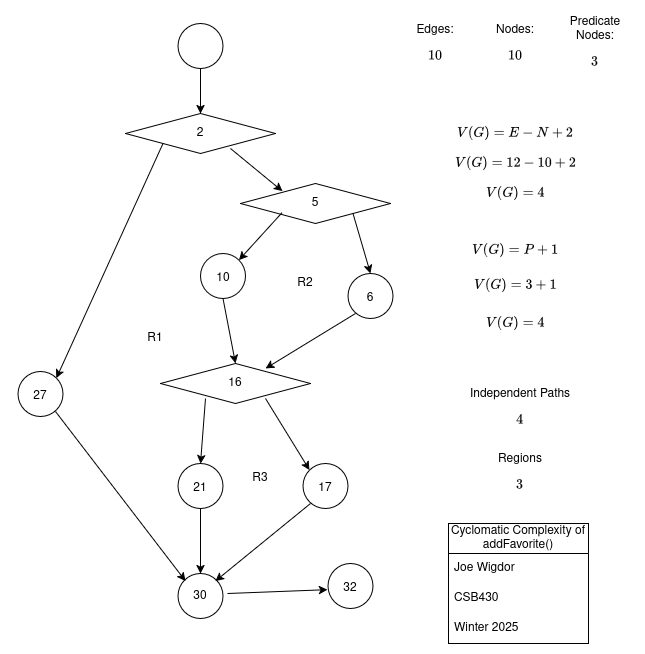

The diagram above was exported from draw.io. Its source (the exported page's mxGraphModel, read from the mxfile embedded in the PNG):
<mxGraphModel dx="792" dy="1110" grid="1" gridSize="10" guides="1" tooltips="1" connect="1" arrows="1" fold="1" page="1" pageScale="1" pageWidth="850" pageHeight="1100" math="1" shadow="0">
  <root>
    <mxCell id="0" />
    <mxCell id="1" parent="0" />
    <mxCell id="QRN0Ji35Uzyd0gQF66ij-1" value="" style="ellipse;whiteSpace=wrap;html=1;aspect=fixed;" parent="1" vertex="1">
      <mxGeometry x="307.5" y="180" width="45" height="45" as="geometry" />
    </mxCell>
    <mxCell id="QRN0Ji35Uzyd0gQF66ij-4" value="" style="group" parent="1" connectable="0" vertex="1">
      <mxGeometry x="255" y="270" width="150" height="40" as="geometry" />
    </mxCell>
    <mxCell id="QRN0Ji35Uzyd0gQF66ij-2" value="" style="rhombus;whiteSpace=wrap;html=1;" parent="QRN0Ji35Uzyd0gQF66ij-4" vertex="1">
      <mxGeometry width="150" height="40" as="geometry" />
    </mxCell>
    <mxCell id="QRN0Ji35Uzyd0gQF66ij-3" value="2" style="text;html=1;align=center;verticalAlign=middle;whiteSpace=wrap;rounded=0;" parent="QRN0Ji35Uzyd0gQF66ij-4" vertex="1">
      <mxGeometry x="45" y="5" width="60" height="30" as="geometry" />
    </mxCell>
    <mxCell id="QRN0Ji35Uzyd0gQF66ij-5" value="" style="group" parent="1" connectable="0" vertex="1">
      <mxGeometry x="370" y="340" width="150" height="40" as="geometry" />
    </mxCell>
    <mxCell id="QRN0Ji35Uzyd0gQF66ij-6" value="" style="rhombus;whiteSpace=wrap;html=1;" parent="QRN0Ji35Uzyd0gQF66ij-5" vertex="1">
      <mxGeometry width="150" height="40" as="geometry" />
    </mxCell>
    <mxCell id="QRN0Ji35Uzyd0gQF66ij-7" value="&lt;div&gt;5&lt;/div&gt;" style="text;html=1;align=center;verticalAlign=middle;whiteSpace=wrap;rounded=0;" parent="QRN0Ji35Uzyd0gQF66ij-5" vertex="1">
      <mxGeometry x="45" y="5" width="60" height="30" as="geometry" />
    </mxCell>
    <mxCell id="QRN0Ji35Uzyd0gQF66ij-8" value="" style="endArrow=classic;html=1;rounded=0;exitX=1;exitY=1;exitDx=0;exitDy=0;entryX=-0.052;entryY=0.09;entryDx=0;entryDy=0;entryPerimeter=0;" parent="1" source="QRN0Ji35Uzyd0gQF66ij-3" target="QRN0Ji35Uzyd0gQF66ij-7" edge="1">
      <mxGeometry width="50" height="50" relative="1" as="geometry">
        <mxPoint x="310" y="470" as="sourcePoint" />
        <mxPoint x="360" y="420" as="targetPoint" />
      </mxGeometry>
    </mxCell>
    <mxCell id="QRN0Ji35Uzyd0gQF66ij-9" value="" style="endArrow=classic;html=1;rounded=0;exitX=0.5;exitY=1;exitDx=0;exitDy=0;entryX=0.5;entryY=0;entryDx=0;entryDy=0;" parent="1" source="QRN0Ji35Uzyd0gQF66ij-1" target="QRN0Ji35Uzyd0gQF66ij-2" edge="1">
      <mxGeometry width="50" height="50" relative="1" as="geometry">
        <mxPoint x="310" y="470" as="sourcePoint" />
        <mxPoint x="360" y="420" as="targetPoint" />
      </mxGeometry>
    </mxCell>
    <mxCell id="QRN0Ji35Uzyd0gQF66ij-17" value="" style="endArrow=classic;html=1;rounded=0;exitX=0;exitY=1;exitDx=0;exitDy=0;entryX=1;entryY=0;entryDx=0;entryDy=0;" parent="1" source="QRN0Ji35Uzyd0gQF66ij-2" target="3b8BGP_5jd8DephjwWz8-23" edge="1">
      <mxGeometry width="50" height="50" relative="1" as="geometry">
        <mxPoint x="300" y="480" as="sourcePoint" />
        <mxPoint x="170" y="440" as="targetPoint" />
      </mxGeometry>
    </mxCell>
    <mxCell id="QRN0Ji35Uzyd0gQF66ij-18" value="" style="endArrow=classic;html=1;rounded=0;exitX=0.277;exitY=0.729;exitDx=0;exitDy=0;exitPerimeter=0;entryX=1;entryY=0;entryDx=0;entryDy=0;" parent="1" source="QRN0Ji35Uzyd0gQF66ij-6" target="3b8BGP_5jd8DephjwWz8-1" edge="1">
      <mxGeometry width="50" height="50" relative="1" as="geometry">
        <mxPoint x="300" y="480" as="sourcePoint" />
        <mxPoint x="380" y="390" as="targetPoint" />
      </mxGeometry>
    </mxCell>
    <mxCell id="QRN0Ji35Uzyd0gQF66ij-19" value="" style="group" parent="1" connectable="0" vertex="1">
      <mxGeometry x="290" y="520" width="150" height="40" as="geometry" />
    </mxCell>
    <mxCell id="QRN0Ji35Uzyd0gQF66ij-20" value="" style="rhombus;whiteSpace=wrap;html=1;" parent="QRN0Ji35Uzyd0gQF66ij-19" vertex="1">
      <mxGeometry width="150" height="40" as="geometry" />
    </mxCell>
    <mxCell id="QRN0Ji35Uzyd0gQF66ij-21" value="16" style="text;html=1;align=center;verticalAlign=middle;whiteSpace=wrap;rounded=0;" parent="QRN0Ji35Uzyd0gQF66ij-19" vertex="1">
      <mxGeometry x="45" y="5" width="60" height="30" as="geometry" />
    </mxCell>
    <mxCell id="QRN0Ji35Uzyd0gQF66ij-36" value="" style="endArrow=classic;html=1;rounded=0;exitX=1;exitY=1;exitDx=0;exitDy=0;entryX=0.5;entryY=0;entryDx=0;entryDy=0;" parent="1" source="QRN0Ji35Uzyd0gQF66ij-6" target="3b8BGP_5jd8DephjwWz8-20" edge="1">
      <mxGeometry width="50" height="50" relative="1" as="geometry">
        <mxPoint x="340" y="480" as="sourcePoint" />
        <mxPoint x="500" y="410" as="targetPoint" />
      </mxGeometry>
    </mxCell>
    <mxCell id="QRN0Ji35Uzyd0gQF66ij-37" value="" style="endArrow=classic;html=1;rounded=0;entryX=0.5;entryY=0;entryDx=0;entryDy=0;exitX=0.5;exitY=1;exitDx=0;exitDy=0;" parent="1" source="3b8BGP_5jd8DephjwWz8-1" target="QRN0Ji35Uzyd0gQF66ij-20" edge="1">
      <mxGeometry width="50" height="50" relative="1" as="geometry">
        <mxPoint x="350" y="460" as="sourcePoint" />
        <mxPoint x="390" y="430" as="targetPoint" />
      </mxGeometry>
    </mxCell>
    <mxCell id="3b8BGP_5jd8DephjwWz8-3" value="" style="group" vertex="1" connectable="0" parent="1">
      <mxGeometry x="322.5" y="410" width="60" height="45" as="geometry" />
    </mxCell>
    <mxCell id="3b8BGP_5jd8DephjwWz8-1" value="" style="ellipse;whiteSpace=wrap;html=1;aspect=fixed;" vertex="1" parent="3b8BGP_5jd8DephjwWz8-3">
      <mxGeometry x="7.5" width="45" height="45" as="geometry" />
    </mxCell>
    <mxCell id="3b8BGP_5jd8DephjwWz8-2" value="10" style="text;html=1;align=center;verticalAlign=middle;whiteSpace=wrap;rounded=0;" vertex="1" parent="3b8BGP_5jd8DephjwWz8-3">
      <mxGeometry y="10" width="60" height="30" as="geometry" />
    </mxCell>
    <mxCell id="3b8BGP_5jd8DephjwWz8-5" value="" style="group" vertex="1" connectable="0" parent="1">
      <mxGeometry x="425" y="620" width="60" height="45" as="geometry" />
    </mxCell>
    <mxCell id="3b8BGP_5jd8DephjwWz8-6" value="" style="ellipse;whiteSpace=wrap;html=1;aspect=fixed;" vertex="1" parent="3b8BGP_5jd8DephjwWz8-5">
      <mxGeometry x="7.5" width="45" height="45" as="geometry" />
    </mxCell>
    <mxCell id="3b8BGP_5jd8DephjwWz8-7" value="17" style="text;html=1;align=center;verticalAlign=middle;whiteSpace=wrap;rounded=0;" vertex="1" parent="3b8BGP_5jd8DephjwWz8-5">
      <mxGeometry y="10" width="60" height="30" as="geometry" />
    </mxCell>
    <mxCell id="3b8BGP_5jd8DephjwWz8-9" value="" style="endArrow=classic;html=1;rounded=0;entryX=0;entryY=0;entryDx=0;entryDy=0;exitX=1;exitY=1;exitDx=0;exitDy=0;" edge="1" parent="1" source="QRN0Ji35Uzyd0gQF66ij-21" target="3b8BGP_5jd8DephjwWz8-6">
      <mxGeometry width="50" height="50" relative="1" as="geometry">
        <mxPoint x="350" y="550" as="sourcePoint" />
        <mxPoint x="400" y="500" as="targetPoint" />
      </mxGeometry>
    </mxCell>
    <mxCell id="3b8BGP_5jd8DephjwWz8-10" value="" style="group" vertex="1" connectable="0" parent="1">
      <mxGeometry x="300" y="730" width="60" height="45" as="geometry" />
    </mxCell>
    <mxCell id="3b8BGP_5jd8DephjwWz8-11" value="" style="ellipse;whiteSpace=wrap;html=1;aspect=fixed;" vertex="1" parent="3b8BGP_5jd8DephjwWz8-10">
      <mxGeometry x="7.5" width="45" height="45" as="geometry" />
    </mxCell>
    <mxCell id="3b8BGP_5jd8DephjwWz8-12" value="30" style="text;html=1;align=center;verticalAlign=middle;whiteSpace=wrap;rounded=0;" vertex="1" parent="3b8BGP_5jd8DephjwWz8-10">
      <mxGeometry y="7.5" width="60" height="30" as="geometry" />
    </mxCell>
    <mxCell id="3b8BGP_5jd8DephjwWz8-13" value="" style="group" vertex="1" connectable="0" parent="1">
      <mxGeometry x="450" y="720" width="60" height="45" as="geometry" />
    </mxCell>
    <mxCell id="3b8BGP_5jd8DephjwWz8-14" value="" style="ellipse;whiteSpace=wrap;html=1;aspect=fixed;" vertex="1" parent="3b8BGP_5jd8DephjwWz8-13">
      <mxGeometry x="7.5" width="45" height="45" as="geometry" />
    </mxCell>
    <mxCell id="3b8BGP_5jd8DephjwWz8-15" value="32" style="text;html=1;align=center;verticalAlign=middle;whiteSpace=wrap;rounded=0;" vertex="1" parent="3b8BGP_5jd8DephjwWz8-13">
      <mxGeometry y="10" width="60" height="30" as="geometry" />
    </mxCell>
    <mxCell id="3b8BGP_5jd8DephjwWz8-16" value="" style="group" vertex="1" connectable="0" parent="1">
      <mxGeometry x="300" y="620" width="60" height="45" as="geometry" />
    </mxCell>
    <mxCell id="3b8BGP_5jd8DephjwWz8-17" value="" style="ellipse;whiteSpace=wrap;html=1;aspect=fixed;" vertex="1" parent="3b8BGP_5jd8DephjwWz8-16">
      <mxGeometry x="7.5" width="45" height="45" as="geometry" />
    </mxCell>
    <mxCell id="3b8BGP_5jd8DephjwWz8-18" value="21" style="text;html=1;align=center;verticalAlign=middle;whiteSpace=wrap;rounded=0;" vertex="1" parent="3b8BGP_5jd8DephjwWz8-16">
      <mxGeometry y="10" width="60" height="30" as="geometry" />
    </mxCell>
    <mxCell id="3b8BGP_5jd8DephjwWz8-19" value="" style="group" vertex="1" connectable="0" parent="1">
      <mxGeometry x="470" y="430" width="60" height="45" as="geometry" />
    </mxCell>
    <mxCell id="3b8BGP_5jd8DephjwWz8-20" value="" style="ellipse;whiteSpace=wrap;html=1;aspect=fixed;" vertex="1" parent="3b8BGP_5jd8DephjwWz8-19">
      <mxGeometry x="7.5" width="45" height="45" as="geometry" />
    </mxCell>
    <mxCell id="3b8BGP_5jd8DephjwWz8-21" value="6" style="text;html=1;align=center;verticalAlign=middle;whiteSpace=wrap;rounded=0;" vertex="1" parent="3b8BGP_5jd8DephjwWz8-19">
      <mxGeometry y="10" width="60" height="30" as="geometry" />
    </mxCell>
    <mxCell id="3b8BGP_5jd8DephjwWz8-22" value="" style="group" vertex="1" connectable="0" parent="1">
      <mxGeometry x="140" y="528" width="60" height="45" as="geometry" />
    </mxCell>
    <mxCell id="3b8BGP_5jd8DephjwWz8-23" value="" style="ellipse;whiteSpace=wrap;html=1;aspect=fixed;" vertex="1" parent="3b8BGP_5jd8DephjwWz8-22">
      <mxGeometry x="7.5" width="45" height="45" as="geometry" />
    </mxCell>
    <mxCell id="3b8BGP_5jd8DephjwWz8-24" value="27" style="text;html=1;align=center;verticalAlign=middle;whiteSpace=wrap;rounded=0;" vertex="1" parent="3b8BGP_5jd8DephjwWz8-22">
      <mxGeometry y="10" width="60" height="30" as="geometry" />
    </mxCell>
    <mxCell id="3b8BGP_5jd8DephjwWz8-25" value="" style="endArrow=classic;html=1;rounded=0;exitX=0.5;exitY=1;exitDx=0;exitDy=0;entryX=0.5;entryY=0;entryDx=0;entryDy=0;" edge="1" parent="1" source="3b8BGP_5jd8DephjwWz8-17" target="3b8BGP_5jd8DephjwWz8-11">
      <mxGeometry width="50" height="50" relative="1" as="geometry">
        <mxPoint x="300" y="570" as="sourcePoint" />
        <mxPoint x="220" y="760" as="targetPoint" />
      </mxGeometry>
    </mxCell>
    <mxCell id="3b8BGP_5jd8DephjwWz8-26" value="" style="endArrow=classic;html=1;rounded=0;entryX=0.5;entryY=0;entryDx=0;entryDy=0;exitX=0;exitY=1;exitDx=0;exitDy=0;" edge="1" parent="1" source="QRN0Ji35Uzyd0gQF66ij-21" target="3b8BGP_5jd8DephjwWz8-17">
      <mxGeometry width="50" height="50" relative="1" as="geometry">
        <mxPoint x="300" y="570" as="sourcePoint" />
        <mxPoint x="350" y="590" as="targetPoint" />
      </mxGeometry>
    </mxCell>
    <mxCell id="3b8BGP_5jd8DephjwWz8-28" value="" style="endArrow=classic;html=1;rounded=0;exitX=0.75;exitY=1;exitDx=0;exitDy=0;entryX=0.25;entryY=0;entryDx=0;entryDy=0;" edge="1" parent="1" source="3b8BGP_5jd8DephjwWz8-24" target="3b8BGP_5jd8DephjwWz8-12">
      <mxGeometry width="50" height="50" relative="1" as="geometry">
        <mxPoint x="340" y="540" as="sourcePoint" />
        <mxPoint x="260" y="730" as="targetPoint" />
      </mxGeometry>
    </mxCell>
    <mxCell id="3b8BGP_5jd8DephjwWz8-30" value="" style="endArrow=classic;html=1;rounded=0;exitX=0.833;exitY=0.417;exitDx=0;exitDy=0;exitPerimeter=0;" edge="1" parent="1">
      <mxGeometry width="50" height="50" relative="1" as="geometry">
        <mxPoint x="356.98" y="750.01" as="sourcePoint" />
        <mxPoint x="457.0000000000001" y="746.1559760036916" as="targetPoint" />
      </mxGeometry>
    </mxCell>
    <mxCell id="3b8BGP_5jd8DephjwWz8-31" value="" style="endArrow=classic;html=1;rounded=0;entryX=0.75;entryY=0;entryDx=0;entryDy=0;exitX=0.25;exitY=1;exitDx=0;exitDy=0;" edge="1" parent="1" source="3b8BGP_5jd8DephjwWz8-7" target="3b8BGP_5jd8DephjwWz8-12">
      <mxGeometry width="50" height="50" relative="1" as="geometry">
        <mxPoint x="340" y="600" as="sourcePoint" />
        <mxPoint x="390" y="550" as="targetPoint" />
      </mxGeometry>
    </mxCell>
    <mxCell id="3b8BGP_5jd8DephjwWz8-38" value="&lt;div&gt;Edges: $$10$$&lt;/div&gt;" style="text;html=1;align=center;verticalAlign=middle;whiteSpace=wrap;rounded=0;" vertex="1" parent="1">
      <mxGeometry x="525" y="168" width="80" height="75" as="geometry" />
    </mxCell>
    <mxCell id="3b8BGP_5jd8DephjwWz8-39" value="Nodes: $$10$$" style="text;html=1;align=center;verticalAlign=middle;whiteSpace=wrap;rounded=0;" vertex="1" parent="1">
      <mxGeometry x="605" y="168" width="80" height="75" as="geometry" />
    </mxCell>
    <mxCell id="3b8BGP_5jd8DephjwWz8-40" value="$$V(G)=E-N+2$$" style="text;html=1;align=center;verticalAlign=middle;whiteSpace=wrap;rounded=0;" vertex="1" parent="1">
      <mxGeometry x="575" y="275" width="140" height="30" as="geometry" />
    </mxCell>
    <mxCell id="3b8BGP_5jd8DephjwWz8-42" value="$$V(G)=P+1$$" style="text;html=1;align=center;verticalAlign=middle;whiteSpace=wrap;rounded=0;" vertex="1" parent="1">
      <mxGeometry x="575" y="392" width="140" height="30" as="geometry" />
    </mxCell>
    <mxCell id="3b8BGP_5jd8DephjwWz8-43" value="Predicate Nodes: $$3$$" style="text;html=1;align=center;verticalAlign=middle;whiteSpace=wrap;rounded=0;" vertex="1" parent="1">
      <mxGeometry x="685" y="167" width="80" height="75" as="geometry" />
    </mxCell>
    <mxCell id="3b8BGP_5jd8DephjwWz8-44" value="$$V(G)=12-10+2$$" style="text;html=1;align=center;verticalAlign=middle;whiteSpace=wrap;rounded=0;" vertex="1" parent="1">
      <mxGeometry x="575" y="305" width="140" height="30" as="geometry" />
    </mxCell>
    <mxCell id="3b8BGP_5jd8DephjwWz8-45" value="$$V(G)=4$$" style="text;html=1;align=center;verticalAlign=middle;whiteSpace=wrap;rounded=0;" vertex="1" parent="1">
      <mxGeometry x="575" y="335" width="140" height="30" as="geometry" />
    </mxCell>
    <mxCell id="3b8BGP_5jd8DephjwWz8-46" value="$$V(G)=3+1$$" style="text;html=1;align=center;verticalAlign=middle;whiteSpace=wrap;rounded=0;" vertex="1" parent="1">
      <mxGeometry x="575" y="427" width="140" height="30" as="geometry" />
    </mxCell>
    <mxCell id="3b8BGP_5jd8DephjwWz8-47" value="$$V(G)=4$$" style="text;html=1;align=center;verticalAlign=middle;whiteSpace=wrap;rounded=0;" vertex="1" parent="1">
      <mxGeometry x="575" y="465" width="140" height="30" as="geometry" />
    </mxCell>
    <mxCell id="3b8BGP_5jd8DephjwWz8-48" value="Independent Paths $$4$$" style="text;html=1;align=center;verticalAlign=middle;whiteSpace=wrap;rounded=0;" vertex="1" parent="1">
      <mxGeometry x="535" y="555" width="230" height="30" as="geometry" />
    </mxCell>
    <mxCell id="3b8BGP_5jd8DephjwWz8-49" value="" style="endArrow=classic;html=1;rounded=0;exitX=0.25;exitY=1;exitDx=0;exitDy=0;entryX=1;entryY=0;entryDx=0;entryDy=0;" edge="1" parent="1" source="3b8BGP_5jd8DephjwWz8-21" target="QRN0Ji35Uzyd0gQF66ij-21">
      <mxGeometry width="50" height="50" relative="1" as="geometry">
        <mxPoint x="260" y="530" as="sourcePoint" />
        <mxPoint x="310" y="480" as="targetPoint" />
      </mxGeometry>
    </mxCell>
    <mxCell id="3b8BGP_5jd8DephjwWz8-50" value="&lt;div&gt;R1&lt;/div&gt;" style="text;html=1;align=center;verticalAlign=middle;whiteSpace=wrap;rounded=0;" vertex="1" parent="1">
      <mxGeometry x="255" y="480" width="60" height="30" as="geometry" />
    </mxCell>
    <mxCell id="3b8BGP_5jd8DephjwWz8-51" value="R2" style="text;html=1;align=center;verticalAlign=middle;whiteSpace=wrap;rounded=0;" vertex="1" parent="1">
      <mxGeometry x="405" y="425" width="60" height="30" as="geometry" />
    </mxCell>
    <mxCell id="3b8BGP_5jd8DephjwWz8-52" value="R3" style="text;html=1;align=center;verticalAlign=middle;whiteSpace=wrap;rounded=0;" vertex="1" parent="1">
      <mxGeometry x="360" y="620" width="60" height="30" as="geometry" />
    </mxCell>
    <mxCell id="3b8BGP_5jd8DephjwWz8-53" value="&lt;div&gt;Regions $$3$$&lt;/div&gt;" style="text;html=1;align=center;verticalAlign=middle;whiteSpace=wrap;rounded=0;" vertex="1" parent="1">
      <mxGeometry x="575" y="620" width="150" height="30" as="geometry" />
    </mxCell>
    <mxCell id="3b8BGP_5jd8DephjwWz8-54" value="Cyclomatic Complexity of addFavorite()" style="swimlane;fontStyle=0;childLayout=stackLayout;horizontal=1;startSize=30;horizontalStack=0;resizeParent=1;resizeParentMax=0;resizeLast=0;collapsible=1;marginBottom=0;whiteSpace=wrap;html=1;" vertex="1" parent="1">
      <mxGeometry x="578" y="680" width="140" height="120" as="geometry" />
    </mxCell>
    <mxCell id="3b8BGP_5jd8DephjwWz8-55" value="Joe Wigdor" style="text;strokeColor=none;fillColor=none;align=left;verticalAlign=middle;spacingLeft=4;spacingRight=4;overflow=hidden;points=[[0,0.5],[1,0.5]];portConstraint=eastwest;rotatable=0;whiteSpace=wrap;html=1;" vertex="1" parent="3b8BGP_5jd8DephjwWz8-54">
      <mxGeometry y="30" width="140" height="30" as="geometry" />
    </mxCell>
    <mxCell id="3b8BGP_5jd8DephjwWz8-56" value="CSB430" style="text;strokeColor=none;fillColor=none;align=left;verticalAlign=middle;spacingLeft=4;spacingRight=4;overflow=hidden;points=[[0,0.5],[1,0.5]];portConstraint=eastwest;rotatable=0;whiteSpace=wrap;html=1;" vertex="1" parent="3b8BGP_5jd8DephjwWz8-54">
      <mxGeometry y="60" width="140" height="30" as="geometry" />
    </mxCell>
    <mxCell id="3b8BGP_5jd8DephjwWz8-57" value="Winter 2025" style="text;strokeColor=none;fillColor=none;align=left;verticalAlign=middle;spacingLeft=4;spacingRight=4;overflow=hidden;points=[[0,0.5],[1,0.5]];portConstraint=eastwest;rotatable=0;whiteSpace=wrap;html=1;" vertex="1" parent="3b8BGP_5jd8DephjwWz8-54">
      <mxGeometry y="90" width="140" height="30" as="geometry" />
    </mxCell>
  </root>
</mxGraphModel>